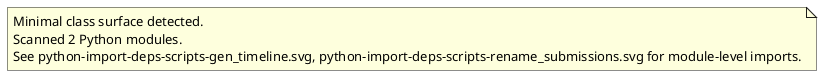

The diagram above was rendered by PlantUML. Its source (embedded in the PNG):
@startuml classes_checkout
set namespaceSeparator none
note as archilityPythonSurfaceNote
Minimal class surface detected.
Scanned 2 Python modules.
See python-import-deps-scripts-gen_timeline.svg, python-import-deps-scripts-rename_submissions.svg for module-level imports.
end note
@enduml